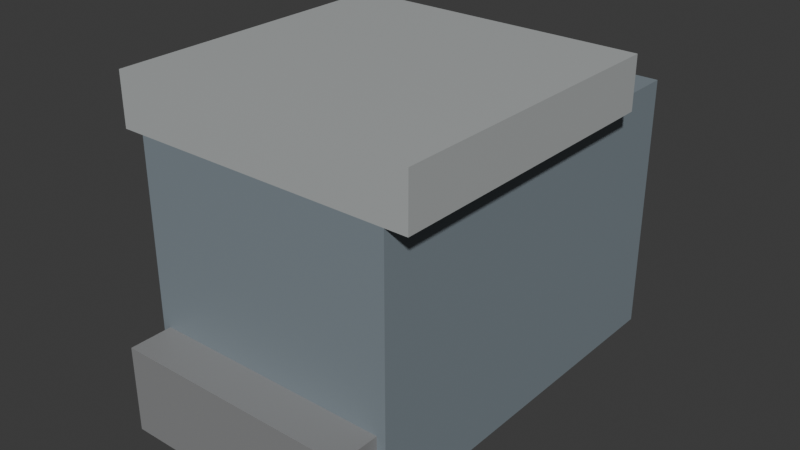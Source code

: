 # Source: corpo_pistola.blend  (saved by Blender 5.2.45; exported with 4.5.12 LTS)
import bpy
from mathutils import Matrix  # noqa: F401  (used for matrix-valued properties, if any)

bpy.ops.wm.read_factory_settings(use_empty=True)
scene = bpy.context.scene
scene.name = 'Scene'

# ---- collections
col_collection = bpy.data.collections.new('Collection'); scene.collection.children.link(col_collection)

# ---- materials (node trees are filled in below, after node groups)
mat_steel = bpy.data.materials.new('steel')
mat_steel.diffuse_color = (0.2196, 0.2627, 0.2941, 1.0)
mat_grip = bpy.data.materials.new('grip')
mat_grip.diffuse_color = (0.2588, 0.2627, 0.2667, 1.0)
mat_wear = bpy.data.materials.new('wear')
mat_wear.diffuse_color = (0.4392, 0.4588, 0.4588, 1.0)

# ---- material node trees
mat_steel.use_nodes = True; mat_steel.node_tree.nodes.clear()
_N = mat_steel.node_tree.nodes; _L = mat_steel.node_tree.links
n0 = _N.new('ShaderNodeBsdfPrincipled'); n0.name = 'Principled BSDF'; n0.location = (-200, 100)
n0.inputs[0].default_value = (0.2196, 0.2627, 0.2941, 1.0)
n0.inputs[10].default_value = 0.005
n1 = _N.new('ShaderNodeOutputMaterial'); n1.name = 'Material Output'; n1.location = (200, 100)
_L.new(n0.outputs[0], n1.inputs[0])
n1.is_active_output = True
mat_grip.use_nodes = True; mat_grip.node_tree.nodes.clear()
_N = mat_grip.node_tree.nodes; _L = mat_grip.node_tree.links
n0 = _N.new('ShaderNodeBsdfPrincipled'); n0.name = 'Principled BSDF'; n0.location = (-200, 100)
n0.inputs[0].default_value = (0.2588, 0.2627, 0.2667, 1.0)
n0.inputs[10].default_value = 0.005
n1 = _N.new('ShaderNodeOutputMaterial'); n1.name = 'Material Output'; n1.location = (200, 100)
_L.new(n0.outputs[0], n1.inputs[0])
n1.is_active_output = True
mat_wear.use_nodes = True; mat_wear.node_tree.nodes.clear()
_N = mat_wear.node_tree.nodes; _L = mat_wear.node_tree.links
n0 = _N.new('ShaderNodeBsdfPrincipled'); n0.name = 'Principled BSDF'; n0.location = (-200, 100)
n0.inputs[0].default_value = (0.4392, 0.4588, 0.4588, 1.0)
n0.inputs[10].default_value = 0.005
n1 = _N.new('ShaderNodeOutputMaterial'); n1.name = 'Material Output'; n1.location = (200, 100)
_L.new(n0.outputs[0], n1.inputs[0])
n1.is_active_output = True

# ---- world
world_world = bpy.data.worlds.new('World'); scene.world = world_world
world_world.use_nodes = True; world_world.node_tree.nodes.clear()
_N = world_world.node_tree.nodes; _L = world_world.node_tree.links
n0 = _N.new('ShaderNodeOutputWorld'); n0.name = 'World Output'; n0.location = (200, 100)
n1 = _N.new('ShaderNodeBackground'); n1.name = 'Background'; n1.location = (-200, 100)
n1.inputs[0].default_value = (0.05088, 0.05088, 0.05088, 1.0)
_L.new(n1.outputs[0], n0.inputs[0])
n0.is_active_output = True
world_world.color = (0.05088, 0.05088, 0.05088)
world_world.sun_shadow_jitter_overblur = 0.0

# ---- meshes
me_cube_083 = bpy.data.meshes.new('Cube.083')
me_cube_083.from_pydata([(-3.0, -4.5, -3.0), (-3.0, -4.5, 3.0), (-3.0, 4.5, -3.0), (-3.0, 4.5, 3.0), (3.0, -4.5, -3.0), (3.0, -4.5, 3.0), (3.0, 4.5, -3.0), (3.0, 4.5, 3.0)], [], [(0, 1, 3, 2), (2, 3, 7, 6), (6, 7, 5, 4), (4, 5, 1, 0), (2, 6, 4, 0), (7, 3, 1, 5)])
_uv = me_cube_083.uv_layers.new(name='UVMap')
_uv.uv.foreach_set('vector', [0.375, 0.0, 0.625, 0.0, 0.625, 0.25, 0.375, 0.25, 0.375, 0.25, 0.625, 0.25, 0.625, 0.5, 0.375, 0.5, 0.375, 0.5, 0.625, 0.5, 0.625, 0.75, 0.375, 0.75, 0.375, 0.75, 0.625, 0.75, 0.625, 1.0, 0.375, 1.0, 0.125, 0.5, 0.375, 0.5, 0.375, 0.75, 0.125, 0.75, 0.625, 0.5, 0.875, 0.5, 0.875, 0.75, 0.625, 0.75])
me_cube_083.materials.append(mat_steel)
me_cube_083.update()
me_cube_084 = bpy.data.meshes.new('Cube.084')
me_cube_084.from_pydata([(-2.8, -2.0, -1.0), (-2.8, -2.0, 1.0), (-2.8, 2.0, -1.0), (-2.8, 2.0, 1.0), (2.8, -2.0, -1.0), (2.8, -2.0, 1.0), (2.8, 2.0, -1.0), (2.8, 2.0, 1.0)], [], [(0, 1, 3, 2), (2, 3, 7, 6), (6, 7, 5, 4), (4, 5, 1, 0), (2, 6, 4, 0), (7, 3, 1, 5)])
_uv = me_cube_084.uv_layers.new(name='UVMap')
_uv.uv.foreach_set('vector', [0.375, 0.0, 0.625, 0.0, 0.625, 0.25, 0.375, 0.25, 0.375, 0.25, 0.625, 0.25, 0.625, 0.5, 0.375, 0.5, 0.375, 0.5, 0.625, 0.5, 0.625, 0.75, 0.375, 0.75, 0.375, 0.75, 0.625, 0.75, 0.625, 1.0, 0.375, 1.0, 0.125, 0.5, 0.375, 0.5, 0.375, 0.75, 0.125, 0.75, 0.625, 0.5, 0.875, 0.5, 0.875, 0.75, 0.625, 0.75])
me_cube_084.materials.append(mat_grip)
me_cube_084.update()
me_cube_085 = bpy.data.meshes.new('Cube.085')
me_cube_085.from_pydata([(-3.5, -3.5, -0.6), (-3.5, -3.5, 0.6), (-3.5, 3.5, -0.6), (-3.5, 3.5, 0.6), (3.5, -3.5, -0.6), (3.5, -3.5, 0.6), (3.5, 3.5, -0.6), (3.5, 3.5, 0.6)], [], [(0, 1, 3, 2), (2, 3, 7, 6), (6, 7, 5, 4), (4, 5, 1, 0), (2, 6, 4, 0), (7, 3, 1, 5)])
_uv = me_cube_085.uv_layers.new(name='UVMap')
_uv.uv.foreach_set('vector', [0.375, 0.0, 0.625, 0.0, 0.625, 0.25, 0.375, 0.25, 0.375, 0.25, 0.625, 0.25, 0.625, 0.5, 0.375, 0.5, 0.375, 0.5, 0.625, 0.5, 0.625, 0.75, 0.375, 0.75, 0.375, 0.75, 0.625, 0.75, 0.625, 1.0, 0.375, 1.0, 0.125, 0.5, 0.375, 0.5, 0.375, 0.75, 0.125, 0.75, 0.625, 0.5, 0.875, 0.5, 0.875, 0.75, 0.625, 0.75])
me_cube_085.materials.append(mat_wear)
me_cube_085.update()

# ---- objects
ob_pistol_frame = bpy.data.objects.new('pistol frame', me_cube_083)
ob_grip_scales = bpy.data.objects.new('grip scales', me_cube_084)
ob_slide_rails = bpy.data.objects.new('slide rails', me_cube_085)

# ---- transforms, parenting, visibility, modifiers, constraints
ob_pistol_frame.location = (8.0, -8.5, 6.0)
ob_grip_scales.location = (8.0, -12.0, 3.8)
ob_slide_rails.location = (8.0, -9.5, 9.6)

# ---- collection membership
col_collection.objects.link(ob_pistol_frame)
col_collection.objects.link(ob_grip_scales)
col_collection.objects.link(ob_slide_rails)

# ---- scene / render settings (as saved in the file)
scene.frame_start = 1; scene.frame_end = 13; scene.frame_set(1)
scene.render.engine = 'BLENDER_EEVEE_NEXT'
scene.render.bake_bias = 0.0
scene.render.bake_samples = 0
scene.render.compositor_device = 'GPU'
scene.eevee.use_volume_custom_range = False
scene.eevee.fast_gi_thickness_near = 0.1
scene.eevee.fast_gi_thickness_far = 0.0
scene.eevee.ray_tracing_options.screen_trace_thickness = 0.1
bpy.context.view_layer.update()

# ---- added for rendering (the .blend has no active camera and no usable light): camera, sun
cam_auto = bpy.data.cameras.new('AutoCamera')
cam_auto.lens = 50.0
cam_auto.sensor_width = 36.0
cam_auto.clip_end = 1000.0
ob_auto_camera = bpy.data.objects.new('AutoCamera', cam_auto)
scene.collection.objects.link(ob_auto_camera)
ob_auto_camera.location = (21.2071, -24.8485, 17.0657)
ob_auto_camera.rotation_euler = (1.09748, -7.21219e-08, 0.694738)
scene.camera = ob_auto_camera
light_auto_sun = bpy.data.lights.new('AutoSun', 'SUN')
light_auto_sun.energy = 3.0
light_auto_sun.angle = 0.0523599
ob_auto_sun = bpy.data.objects.new('AutoSun', light_auto_sun)
scene.collection.objects.link(ob_auto_sun)
ob_auto_sun.rotation_euler = (0.872665, 0.174533, 0.523599)
bpy.context.view_layer.update()
